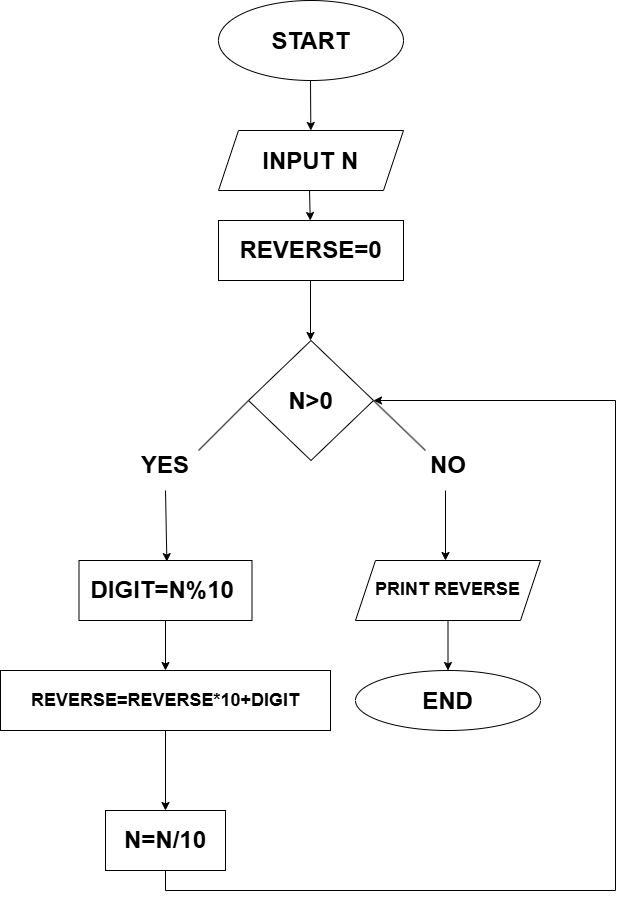

The diagram above was exported from draw.io. Its source (the exported page's mxGraphModel, read from the mxfile embedded in the PNG):
<mxGraphModel dx="1030" dy="567" grid="1" gridSize="10" guides="1" tooltips="1" connect="1" arrows="1" fold="1" page="1" pageScale="1" pageWidth="850" pageHeight="1100" math="0" shadow="0">
  <root>
    <mxCell id="0" />
    <mxCell id="1" parent="0" />
    <mxCell id="kfHH35N2oVw6EZCQoLBf-1" parent="1" style="ellipse;whiteSpace=wrap;html=1;shapeInside=1;" value="&lt;h1&gt;START&lt;/h1&gt;" vertex="1">
      <mxGeometry height="80" width="185" x="333" y="80" as="geometry" />
    </mxCell>
    <mxCell id="kfHH35N2oVw6EZCQoLBf-2" edge="1" parent="1" style="endArrow=classic;html=1;rounded=0;" target="kfHH35N2oVw6EZCQoLBf-3" value="">
      <mxGeometry height="50" relative="1" width="50" as="geometry">
        <mxPoint x="425" y="160" as="sourcePoint" />
        <mxPoint x="425" y="240" as="targetPoint" />
      </mxGeometry>
    </mxCell>
    <mxCell id="kfHH35N2oVw6EZCQoLBf-3" parent="1" style="shape=parallelogram;perimeter=parallelogramPerimeter;whiteSpace=wrap;html=1;shapeInside=1;fixedSize=1;" value="&lt;h1&gt;INPUT N&lt;/h1&gt;" vertex="1">
      <mxGeometry height="60" width="185" x="333" y="210" as="geometry" />
    </mxCell>
    <mxCell id="kfHH35N2oVw6EZCQoLBf-4" edge="1" parent="1" style="endArrow=classic;html=1;rounded=0;" target="kfHH35N2oVw6EZCQoLBf-5" value="">
      <mxGeometry height="50" relative="1" width="50" as="geometry">
        <mxPoint x="424" y="270" as="sourcePoint" />
        <mxPoint x="424" y="330" as="targetPoint" />
      </mxGeometry>
    </mxCell>
    <mxCell id="kfHH35N2oVw6EZCQoLBf-5" parent="1" style="rounded=0;whiteSpace=wrap;html=1;" value="&lt;h1&gt;REVERSE=0&lt;/h1&gt;" vertex="1">
      <mxGeometry height="60" width="185" x="333" y="300" as="geometry" />
    </mxCell>
    <mxCell id="kfHH35N2oVw6EZCQoLBf-6" edge="1" parent="1" style="endArrow=classic;html=1;rounded=0;" value="">
      <mxGeometry height="50" relative="1" width="50" as="geometry">
        <mxPoint x="425" y="360" as="sourcePoint" />
        <mxPoint x="425" y="420" as="targetPoint" />
      </mxGeometry>
    </mxCell>
    <mxCell id="kfHH35N2oVw6EZCQoLBf-7" parent="1" style="rhombus;whiteSpace=wrap;html=1;shapeInside=1;" value="&lt;h1&gt;N&amp;gt;0&lt;/h1&gt;" vertex="1">
      <mxGeometry height="120" width="125" x="363" y="420" as="geometry" />
    </mxCell>
    <mxCell id="kfHH35N2oVw6EZCQoLBf-8" edge="1" parent="1" style="endArrow=none;html=1;rounded=0;" value="">
      <mxGeometry height="50" relative="1" width="50" as="geometry">
        <mxPoint x="313" y="530" as="sourcePoint" />
        <mxPoint x="363" y="480" as="targetPoint" />
      </mxGeometry>
    </mxCell>
    <mxCell id="kfHH35N2oVw6EZCQoLBf-9" edge="1" parent="1" source="kfHH35N2oVw6EZCQoLBf-7" style="endArrow=none;html=1;rounded=0;exitX=1;exitY=0.5;exitDx=0;exitDy=0;" value="">
      <mxGeometry height="50" relative="1" width="50" as="geometry">
        <mxPoint x="480" y="540" as="sourcePoint" />
        <mxPoint x="540" y="530" as="targetPoint" />
      </mxGeometry>
    </mxCell>
    <mxCell id="kfHH35N2oVw6EZCQoLBf-10" edge="1" parent="1" style="endArrow=classic;html=1;rounded=0;" value="">
      <mxGeometry height="50" relative="1" width="50" as="geometry">
        <mxPoint x="280" y="570" as="sourcePoint" />
        <mxPoint x="281.36706948640494" y="641.0876132930514" as="targetPoint" />
      </mxGeometry>
    </mxCell>
    <mxCell id="kfHH35N2oVw6EZCQoLBf-11" edge="1" parent="1" style="endArrow=classic;html=1;rounded=0;" value="">
      <mxGeometry height="50" relative="1" width="50" as="geometry">
        <mxPoint x="560" y="570" as="sourcePoint" />
        <mxPoint x="560" y="640" as="targetPoint" />
      </mxGeometry>
    </mxCell>
    <mxCell id="kfHH35N2oVw6EZCQoLBf-16" edge="1" parent="1" source="kfHH35N2oVw6EZCQoLBf-13" style="edgeStyle=orthogonalEdgeStyle;rounded=0;orthogonalLoop=1;jettySize=auto;html=1;exitX=0.5;exitY=1;exitDx=0;exitDy=0;" target="kfHH35N2oVw6EZCQoLBf-17">
      <mxGeometry relative="1" as="geometry">
        <mxPoint x="563" y="760" as="targetPoint" />
      </mxGeometry>
    </mxCell>
    <mxCell id="kfHH35N2oVw6EZCQoLBf-13" parent="1" style="shape=parallelogram;perimeter=parallelogramPerimeter;whiteSpace=wrap;html=1;shapeInside=1;fixedSize=1;" value="&lt;h2&gt;PRINT REVERSE&lt;/h2&gt;" vertex="1">
      <mxGeometry height="60" width="185" x="470" y="640" as="geometry" />
    </mxCell>
    <mxCell id="kfHH35N2oVw6EZCQoLBf-17" parent="1" style="ellipse;whiteSpace=wrap;html=1;shapeInside=1;" value="&lt;h1&gt;END&lt;/h1&gt;" vertex="1">
      <mxGeometry height="60" width="185" x="470" y="750" as="geometry" />
    </mxCell>
    <mxCell id="kfHH35N2oVw6EZCQoLBf-27" parent="1" style="text;html=1;whiteSpace=wrap;strokeColor=none;fillColor=none;align=center;verticalAlign=middle;rounded=0;" value="&lt;h1&gt;YES&lt;/h1&gt;" vertex="1">
      <mxGeometry height="30" width="60" x="250" y="530" as="geometry" />
    </mxCell>
    <mxCell id="kfHH35N2oVw6EZCQoLBf-28" parent="1" style="text;html=1;whiteSpace=wrap;strokeColor=none;fillColor=none;align=center;verticalAlign=middle;rounded=0;" value="&lt;h1&gt;NO&lt;/h1&gt;" vertex="1">
      <mxGeometry height="30" width="60" x="532.5" y="530" as="geometry" />
    </mxCell>
    <mxCell id="kfHH35N2oVw6EZCQoLBf-34" edge="1" parent="1" source="kfHH35N2oVw6EZCQoLBf-32" style="edgeStyle=orthogonalEdgeStyle;rounded=0;orthogonalLoop=1;jettySize=auto;html=1;" target="kfHH35N2oVw6EZCQoLBf-33" value="">
      <mxGeometry relative="1" as="geometry" />
    </mxCell>
    <mxCell id="kfHH35N2oVw6EZCQoLBf-32" parent="1" style="rounded=0;whiteSpace=wrap;html=1;" value="&lt;h1&gt;DIGIT=N%10&amp;nbsp;&lt;/h1&gt;" vertex="1">
      <mxGeometry height="60" width="173" x="193.5" y="640" as="geometry" />
    </mxCell>
    <mxCell id="kfHH35N2oVw6EZCQoLBf-37" edge="1" parent="1" source="kfHH35N2oVw6EZCQoLBf-33" style="edgeStyle=orthogonalEdgeStyle;rounded=0;orthogonalLoop=1;jettySize=auto;html=1;" target="kfHH35N2oVw6EZCQoLBf-36" value="">
      <mxGeometry relative="1" as="geometry" />
    </mxCell>
    <mxCell id="kfHH35N2oVw6EZCQoLBf-33" parent="1" style="rounded=0;whiteSpace=wrap;html=1;" value="&lt;h2&gt;REVERSE=REVERSE*10+DIGIT&lt;/h2&gt;" vertex="1">
      <mxGeometry height="60" width="330" x="115" y="750" as="geometry" />
    </mxCell>
    <mxCell id="kfHH35N2oVw6EZCQoLBf-38" edge="1" parent="1" source="kfHH35N2oVw6EZCQoLBf-36" style="edgeStyle=orthogonalEdgeStyle;rounded=0;orthogonalLoop=1;jettySize=auto;html=1;exitX=0.5;exitY=1;exitDx=0;exitDy=0;entryX=1;entryY=0.5;entryDx=0;entryDy=0;" target="kfHH35N2oVw6EZCQoLBf-7">
      <mxGeometry relative="1" as="geometry">
        <Array as="points">
          <mxPoint x="280" y="970" />
          <mxPoint x="730" y="970" />
          <mxPoint x="730" y="480" />
        </Array>
      </mxGeometry>
    </mxCell>
    <mxCell id="kfHH35N2oVw6EZCQoLBf-36" parent="1" style="whiteSpace=wrap;html=1;rounded=0;" value="&lt;h1&gt;N=N/10&lt;/h1&gt;" vertex="1">
      <mxGeometry height="60" width="120" x="220" y="890" as="geometry" />
    </mxCell>
  </root>
</mxGraphModel>